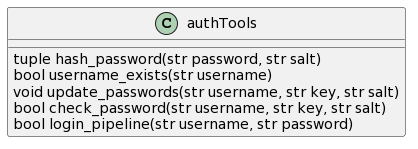

The diagram above was rendered by PlantUML. Its source (embedded in the PNG):
@startuml
set namespaceSeparator none
class authTools {
    tuple hash_password(str password, str salt)
    bool username_exists(str username)
    void update_passwords(str username, str key, str salt)
    bool check_password(str username, str key, str salt)
    bool login_pipeline(str username, str password) 
}
@enduml